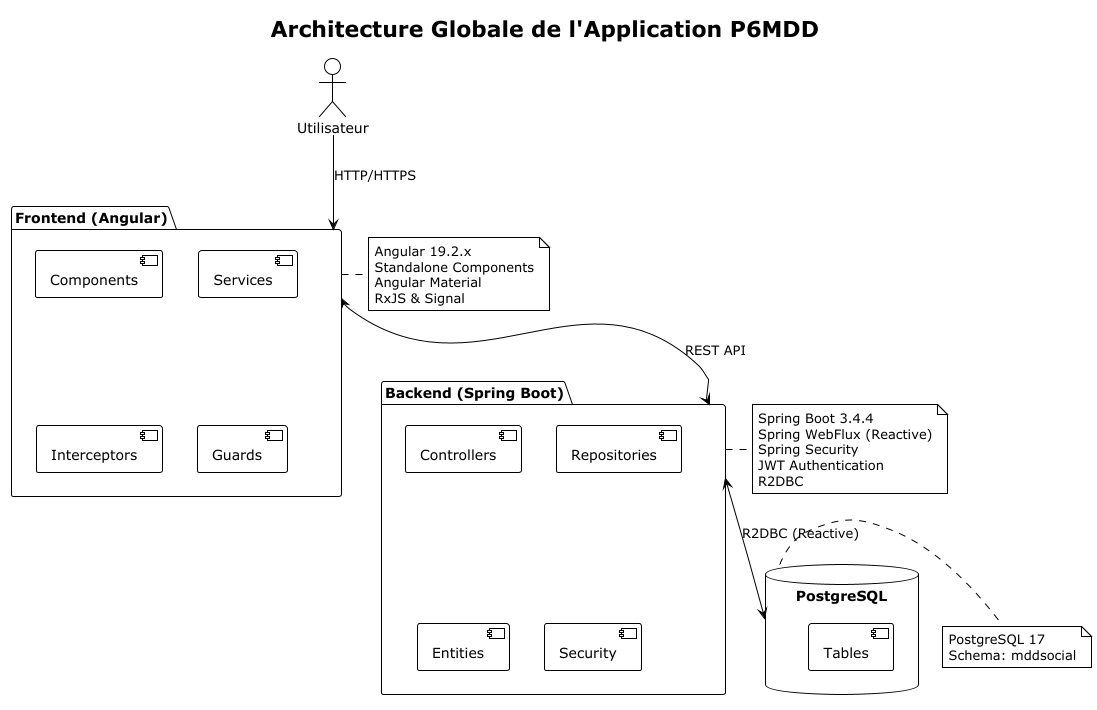

The diagram above was rendered by PlantUML. Its source (embedded in the PNG):
@startuml
!theme plain
title Architecture Globale de l'Application P6MDD

package "Frontend (Angular)" as frontend {
  [Components]
  [Services]
  [Interceptors]
  [Guards]
}

package "Backend (Spring Boot)" as backend {
  [Controllers]
  [Services]
  [Repositories]
  [Entities]
  [Security]
}

database "PostgreSQL" as db {
  [Tables]
}

actor "Utilisateur" as user

user --> frontend : HTTP/HTTPS
frontend <--> backend : REST API
backend <--> db : R2DBC (Reactive)

note right of frontend
  Angular 19.2.x
  Standalone Components
  Angular Material
  RxJS & Signal
end note

note right of backend
  Spring Boot 3.4.4
  Spring WebFlux (Reactive)
  Spring Security
  JWT Authentication
  R2DBC
end note

note right of db
  PostgreSQL 17
  Schema: mddsocial
end note
@enduml